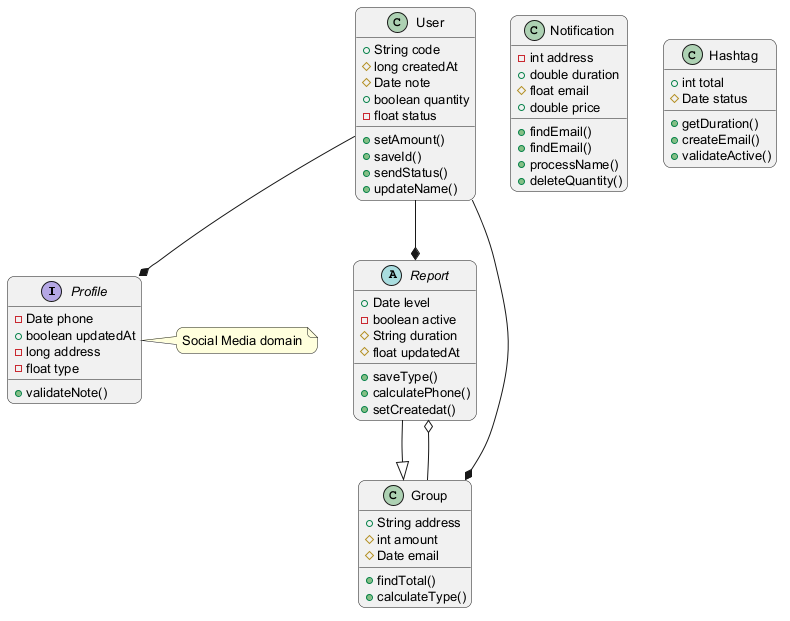

The diagram above was rendered by PlantUML. Its source (embedded in the PNG):
@startuml
skinparam backgroundColor #FFFFFF
skinparam roundCorner 15
skinparam defaultFontSize 13
interface Profile {
  -Date phone
  +boolean updatedAt
  -long address
  -float type
  +validateNote()
}
class User {
  +String code
  #long createdAt
  #Date note
  +boolean quantity
  -float status
  +setAmount()
  +saveId()
  +sendStatus()
  +updateName()
}
abstract class Report {
  +Date level
  -boolean active
  #String duration
  #float updatedAt
  +saveType()
  +calculatePhone()
  +setCreatedat()
}
class Group {
  +String address
  #int amount
  #Date email
  +findTotal()
  +calculateType()
}
class Notification {
  -int address
  +double duration
  #float email
  +double price
  +findEmail()
  +findEmail()
  +processName()
  +deleteQuantity()
}
class Hashtag {
  +int total
  #Date status
  +getDuration()
  +createEmail()
  +validateActive()
}
User --* Group
Group --o Report
User --* Profile
User --* Report
Report --|> Group
note right of Profile : Social Media domain
@enduml